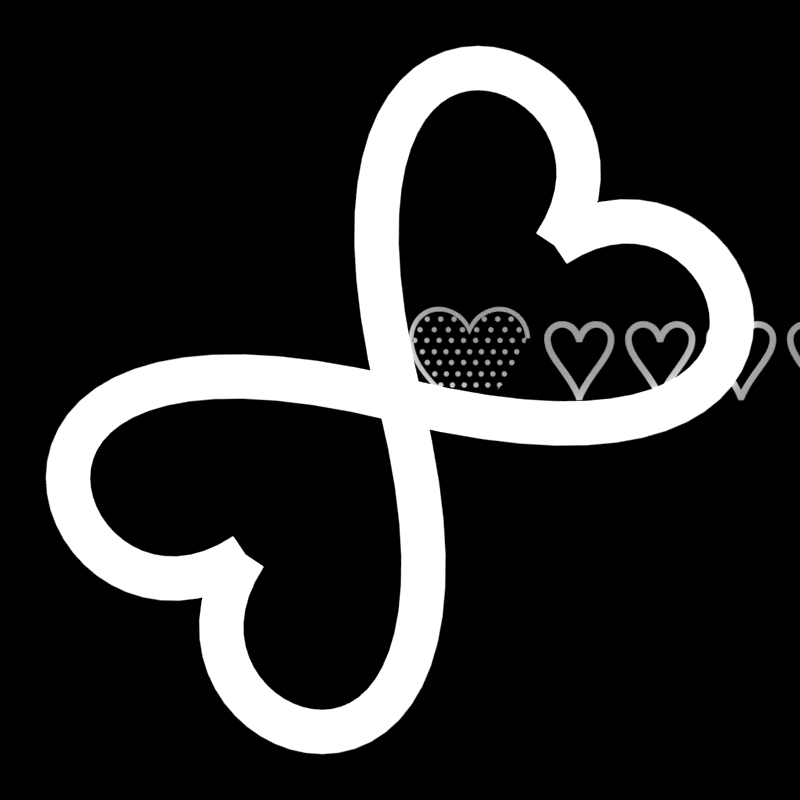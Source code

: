 # Source: icon.blend  (saved by Blender 3.2.14; exported with 4.5.12 LTS)
import bpy
from mathutils import Matrix  # noqa: F401  (used for matrix-valued properties, if any)

bpy.ops.wm.read_factory_settings(use_empty=True)
scene = bpy.context.scene
scene.name = 'Scene'

# ---- collections
col_collection = bpy.data.collections.new('Collection'); scene.collection.children.link(col_collection)

# ---- materials (node trees are filled in below, after node groups)
mat_material = bpy.data.materials.new('Material')
mat_material.alpha_threshold = 0.0
mat_material.use_transparent_shadow = False
mat_material.line_color = (0.0, 0.0, 0.0, 1.0)
mat_material_001 = bpy.data.materials.new('Material.001')
mat_material_001.alpha_threshold = 0.0
mat_material_001.use_transparent_shadow = False
mat_material_001.line_color = (0.0, 0.0, 0.0, 1.0)
mat_material_002 = bpy.data.materials.new('Material.002')
mat_material_002.use_transparent_shadow = False

# ---- material node trees
mat_material.use_nodes = True; mat_material.node_tree.nodes.clear()
_N = mat_material.node_tree.nodes; _L = mat_material.node_tree.links
n0 = _N.new('ShaderNodeOutputMaterial'); n0.name = 'Material Output'; n0.location = (300, 300)
n1 = _N.new('ShaderNodeBsdfPrincipled'); n1.name = 'Principled BSDF'; n1.location = (10, 300)
n1.distribution = 'GGX'
n1.subsurface_method = 'RANDOM_WALK_SKIN'
n1.inputs[0].default_value = (1.0, 1.0, 1.0, 1.0)
n1.inputs[2].default_value = 0.4
n1.inputs[3].default_value = 1.45
n1.inputs[28].default_value = 1.0
_L.new(n1.outputs[0], n0.inputs[0])
n0.is_active_output = True
mat_material_001.use_nodes = True; mat_material_001.node_tree.nodes.clear()
_N = mat_material_001.node_tree.nodes; _L = mat_material_001.node_tree.links
n0 = _N.new('ShaderNodeOutputMaterial'); n0.name = 'Material Output'; n0.location = (300, 300)
n1 = _N.new('ShaderNodeBsdfPrincipled'); n1.name = 'Principled BSDF'; n1.location = (10, 300)
n1.distribution = 'GGX'
n1.subsurface_method = 'RANDOM_WALK_SKIN'
n1.inputs[0].default_value = (0.0, 0.0, 0.0, 1.0)
n1.inputs[2].default_value = 0.4
n1.inputs[3].default_value = 1.45
n1.inputs[28].default_value = 1.0
_L.new(n1.outputs[0], n0.inputs[0])
n0.is_active_output = True
mat_material_002.use_nodes = True; mat_material_002.node_tree.nodes.clear()
_N = mat_material_002.node_tree.nodes; _L = mat_material_002.node_tree.links
n0 = _N.new('ShaderNodeBsdfTransparent'); n0.name = 'Transparent BSDF'; n0.location = (88, 141)
n0.inputs[0].default_value = (0.0, 0.0, 0.0, 1.0)
n1 = _N.new('ShaderNodeShaderToRGB'); n1.name = 'Shader to RGB'; n1.location = (-5, 401)
n2 = _N.new('ShaderNodeValToRGB'); n2.name = 'ColorRamp'; n2.location = (215, 481)
while len(n2.color_ramp.elements) > 1: n2.color_ramp.elements.remove(n2.color_ramp.elements[-1])
n2.color_ramp.elements[0].position = 0.0; n2.color_ramp.elements[0].color = (0.2, 0.2, 0.2, 1.0)
_e = n2.color_ramp.elements.new(0.1909); _e.color = (0.0, 0.0, 0.0, 1.0)
n3 = _N.new('ShaderNodeOutputMaterial'); n3.name = 'Material Output'; n3.location = (755, 300)
n4 = _N.new('ShaderNodeMixShader'); n4.name = 'Mix Shader'; n4.location = (535, 191)
n5 = _N.new('ShaderNodeHoldout'); n5.name = 'Holdout'; n5.location = (84, 34)
n6 = _N.new('ShaderNodeBsdfPrincipled'); n6.name = 'Principled BSDF'; n6.location = (-287, 357)
n6.distribution = 'GGX'
n6.subsurface_method = 'RANDOM_WALK_SKIN'
n6.inputs[3].default_value = 1.45
n6.inputs[27].default_value = (0.0, 0.0, 0.0, 1.0)
n6.inputs[28].default_value = 1.0
_L.new(n5.outputs[0], n4.inputs[1])
_L.new(n0.outputs[0], n4.inputs[2])
_L.new(n6.outputs[0], n1.inputs[0])
_L.new(n2.outputs[0], n4.inputs[0])
_L.new(n1.outputs[0], n2.inputs[0])
_L.new(n4.outputs[0], n3.inputs[0])
n3.is_active_output = True

# ---- world
world_world = bpy.data.worlds.new('World'); scene.world = world_world
world_world.use_nodes = True; world_world.node_tree.nodes.clear()
_N = world_world.node_tree.nodes; _L = world_world.node_tree.links
n0 = _N.new('ShaderNodeOutputWorld'); n0.name = 'World Output'; n0.location = (300, 300)
n1 = _N.new('ShaderNodeBackground'); n1.name = 'Background'; n1.location = (10, 300)
n1.inputs[0].default_value = (0.05088, 0.05088, 0.05088, 1.0)
_L.new(n1.outputs[0], n0.inputs[0])
n0.is_active_output = True
world_world.color = (0.05088, 0.05088, 0.05088)
world_world.use_sun_shadow = False
world_world.sun_shadow_jitter_overblur = 0.0

# ---- cameras
cam_camera = bpy.data.cameras.new('Camera')
cam_camera.type = 'ORTHO'
cam_camera.clip_end = 100.0
cam_camera.ortho_scale = 7.314

# ---- lights
light_light = bpy.data.lights.new('Light', 'SUN')
light_light.transmission_factor = 0.0
light_light.angle = 0.1993
light_light.energy = 1.0
light_light.shadow_soft_size = 0.1
light_light.shadow_cascade_max_distance = 1000.0

# ---- meshes
me_plane = bpy.data.meshes.new('Plane')
me_plane.from_pydata([(-1.0, -1.0, 0.0), (1.0, -1.0, 0.0), (-1.0, 1.0, 0.0), (1.0, 1.0, 0.0)], [], [(0, 1, 3, 2)])
_uv = me_plane.uv_layers.new(name='UVMap')
_uv.uv.foreach_set('vector', [0.0, 0.0, 1.0, 0.0, 1.0, 1.0, 0.0, 1.0])
me_plane.materials.append(mat_material_002)
me_plane.update()

# ---- curves / text
txt_text = bpy.data.curves.new('Text', 'FONT')
txt_text.dimensions = '2D'
txt_text.body = '💛♡♡♡♡♡'
cu_beziercurve = bpy.data.curves.new('BezierCurve', 'CURVE')
cu_beziercurve.dimensions = '3D'
_sp = cu_beziercurve.splines.new('BEZIER'); _sp.bezier_points.add(1)
_sp.bezier_points.foreach_set('co', [0.0, 0.0, 0.0, 0.0, 1.0, 0.0])
_sp.bezier_points.foreach_set('handle_left', [-2.0, 1.0, 0.0, 0.2, 2.0, 0.0])
_sp.bezier_points.foreach_set('handle_right', [1.991, 1.199, 0.0, -0.2773, -0.3867, 0.0])
for _p, _l, _r in zip(_sp.bezier_points, ['FREE', 'ALIGNED'], ['ALIGNED', 'ALIGNED']): _p.handle_left_type = _l; _p.handle_right_type = _r
_sp.order_u = 0
_sp.order_v = 0
_sp.resolution_u = 32
cu_beziercurve.materials.append(mat_material)
cu_beziercurve.use_path = True
cu_beziercurve.bevel_profile.use_clip = True
cu_beziercurve.bevel_resolution = 16
cu_beziercurve.bevel_depth = 0.1
cu_beziercurve.resolution_u = 32
cu_beziercurve.fill_mode = 'FULL'
cu_beziercurve_001 = bpy.data.curves.new('BezierCurve.001', 'CURVE')
cu_beziercurve_001.dimensions = '3D'
_sp = cu_beziercurve_001.splines.new('BEZIER'); _sp.bezier_points.add(1)
_sp.bezier_points.foreach_set('co', [0.0, -0.3536, 0.0, 0.0, 1.768, 0.0])
_sp.bezier_points.foreach_set('handle_left', [0.0, -1.061, 0.0, 1.377e-08, 1.475, 0.0])
_sp.bezier_points.foreach_set('handle_right', [0.0, 0.3536, 0.0, -1.947e-08, 2.182, 0.0])
for _p, _l, _r in zip(_sp.bezier_points, ['FREE', 'ALIGNED'], ['ALIGNED', 'ALIGNED']): _p.handle_left_type = _l; _p.handle_right_type = _r
_sp.order_u = 0
_sp.order_v = 0
_sp.resolution_u = 32
cu_beziercurve_001.materials.append(mat_material_001)
cu_beziercurve_001.use_path = True
cu_beziercurve_001.bevel_profile.use_clip = True
cu_beziercurve_001.bevel_resolution = 16
cu_beziercurve_001.bevel_depth = 0.05
cu_beziercurve_001.resolution_u = 32
cu_beziercurve_001.fill_mode = 'FULL'

# ---- objects
ob_light = bpy.data.objects.new('Light', light_light)
ob_camera = bpy.data.objects.new('Camera', cam_camera)
ob_text = bpy.data.objects.new('Text', txt_text)
ob_beziercurve = bpy.data.objects.new('BezierCurve', cu_beziercurve)
ob_beziercurve_001 = bpy.data.objects.new('BezierCurve.001', cu_beziercurve)
ob_beziercurve_002 = bpy.data.objects.new('BezierCurve.002', cu_beziercurve_001)
ob_plane = bpy.data.objects.new('Plane', me_plane)

# ---- transforms, parenting, visibility, modifiers, constraints
ob_light.location = (0.0, 2.0, 6.0)
ob_light.rotation_euler = (-0.09007, -0.04993, 0.002251)
ob_light.lock_rotations_4d = False
ob_light.empty_display_type = 'ARROWS'
ob_light.color = (0.0, 0.0, 0.0, 0.0)
ob_light.lineart.crease_threshold = 0.0
ob_camera.location = (0.0, 0.0, 10.0)
ob_camera.lock_rotations_4d = False
ob_camera.empty_display_type = 'ARROWS'
ob_camera.color = (0.0, 0.0, 0.0, 0.0)
ob_camera.display_type = 'WIRE'
ob_camera.lineart.crease_threshold = 0.0
ob_text.location = (0.0, 0.0, 0.0)
ob_beziercurve.location = (0.0, 0.0, 0.0)
ob_beziercurve.rotation_euler = (0.0, -0.0, -0.7854)
ob_beziercurve.scale = (2.0, 2.0, 2.0)
_m = ob_beziercurve.modifiers.new('Mirror', 'MIRROR')
ob_beziercurve_001.location = (0.0, 0.0, 0.0)
ob_beziercurve_001.rotation_euler = (0.0, -0.0, 2.356)
ob_beziercurve_001.scale = (2.0, 2.0, 2.0)
_m = ob_beziercurve_001.modifiers.new('Mirror', 'MIRROR')
ob_beziercurve_002.location = (1.0, 1.0, -1.0)
ob_beziercurve_002.rotation_euler = (0.0, -0.0, 2.356)
ob_beziercurve_002.scale = (2.0, 2.0, 2.0)
ob_beziercurve_002.hide_render = True
ob_plane.location = (0.1255, 0.4874, -2.0)
ob_plane.scale = (8.0, 8.0, 8.0)

# ---- collection membership
col_collection.objects.link(ob_light)
col_collection.objects.link(ob_camera)
col_collection.objects.link(ob_text)
col_collection.objects.link(ob_beziercurve)
col_collection.objects.link(ob_beziercurve_001)
col_collection.objects.link(ob_beziercurve_002)
col_collection.objects.link(ob_plane)

# ---- scene / render settings (as saved in the file)
scene.camera = ob_camera
scene.frame_start = 1; scene.frame_end = 250; scene.frame_set(1)
scene.render.engine = 'BLENDER_EEVEE_NEXT'
scene.render.image_settings.color_depth = '16'
scene.render.resolution_x = 512
scene.render.resolution_y = 512
scene.render.film_transparent = True
scene.cycles.sampling_pattern = 'TABULATED_SOBOL'
scene.cycles.use_light_tree = False
scene.view_settings.view_transform = 'Standard'
bpy.context.view_layer.update()
